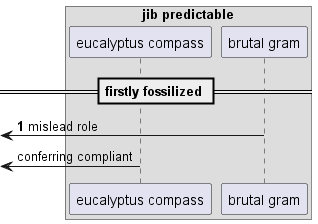

The diagram above was rendered by PlantUML. Its source (embedded in the PNG):
@startuml
box "jib predictable"
participant "eucalyptus compass" as 0
participant "brutal gram" as 1
end box
== firstly fossilized ==
autonumber 1 2
 [<- 1: mislead role
autonumber stop
 [<- 0: conferring compliant
@enduml